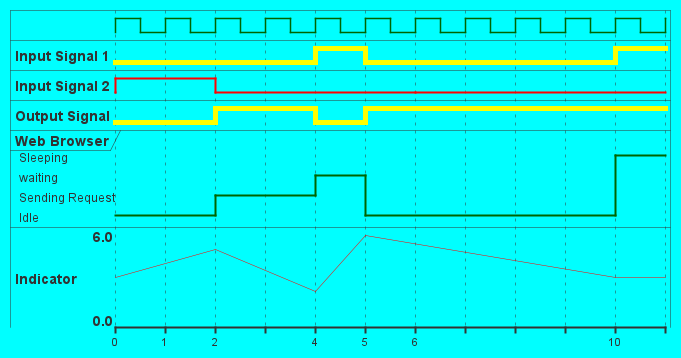

The diagram above was rendered by PlantUML. Its source (embedded in the PNG):
@startuml

' style
<style>
    timingDiagram {
        BackgroundColor cyan
        .red {
            LineColor red
        }
        .yellow {
            LineColor yellow
            LineThickness 5
        }
    }
</style>

' Definition
clock clk with period 1
binary "Input Signal 1" as IS1 <<yellow>>
binary "Input Signal 2" as IS2 <<red>>
binary "Output Signal" as OS1 <<yellow>>
robust "Web Browser" as WB
analog "Indicator" as IN <<red>>

@0
IS1 is low
IS2 is high
OS1 is low
WB is "Idle"
IN is 3.0

@2
IS2 is low
OS1 is high
WB is "Sending Request"
IN is 5.0 : nice

@4
IS1 is high
OS1 is low
WB is "waiting"
IN is 2.0

@5
IS1 is low
OS1 is high
WB is "Idle"
IN is 6.0

@6
IS2 is low

@10
IS1 is high
WB is "Sleeping"
IN is 3.0

@enduml